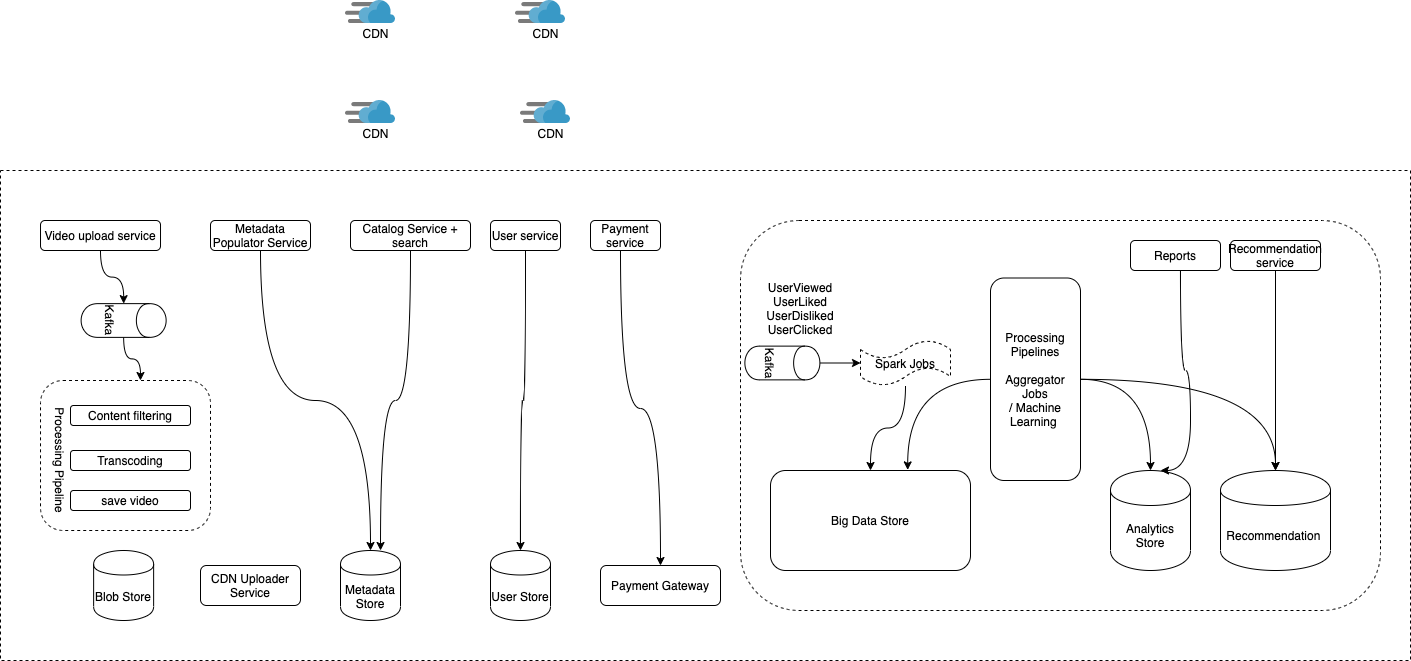

The diagram above was exported from draw.io. Its source (the exported page's mxGraphModel, read from the mxfile embedded in the PNG):
<mxGraphModel dx="1421" dy="991" grid="1" gridSize="10" guides="1" tooltips="1" connect="1" arrows="1" fold="1" page="0" pageScale="1" pageWidth="827" pageHeight="1169" math="0" shadow="0">
  <root>
    <mxCell id="0" />
    <mxCell id="1" parent="0" />
    <mxCell id="Uv8pRcPIRLzQSm4t4ZfB-1" value="" style="rounded=0;whiteSpace=wrap;html=1;strokeWidth=1;dashed=1;" parent="1" vertex="1">
      <mxGeometry x="-200" y="150" width="1410" height="490" as="geometry" />
    </mxCell>
    <mxCell id="Uv8pRcPIRLzQSm4t4ZfB-3" value="Blob Store" style="shape=cylinder;whiteSpace=wrap;html=1;boundedLbl=1;backgroundOutline=1;" parent="1" vertex="1">
      <mxGeometry x="-106.87" y="530" width="60" height="70" as="geometry" />
    </mxCell>
    <mxCell id="Uv8pRcPIRLzQSm4t4ZfB-4" value="User Store" style="shape=cylinder;whiteSpace=wrap;html=1;boundedLbl=1;backgroundOutline=1;" parent="1" vertex="1">
      <mxGeometry x="290" y="530" width="60" height="70" as="geometry" />
    </mxCell>
    <mxCell id="Uv8pRcPIRLzQSm4t4ZfB-5" value="Metadata Store" style="shape=cylinder;whiteSpace=wrap;html=1;boundedLbl=1;backgroundOutline=1;" parent="1" vertex="1">
      <mxGeometry x="140" y="530" width="60" height="70" as="geometry" />
    </mxCell>
    <mxCell id="Uv8pRcPIRLzQSm4t4ZfB-36" style="edgeStyle=orthogonalEdgeStyle;curved=1;orthogonalLoop=1;jettySize=auto;html=1;" parent="1" source="Uv8pRcPIRLzQSm4t4ZfB-9" target="Uv8pRcPIRLzQSm4t4ZfB-4" edge="1">
      <mxGeometry relative="1" as="geometry" />
    </mxCell>
    <mxCell id="Uv8pRcPIRLzQSm4t4ZfB-9" value="User service" style="rounded=1;whiteSpace=wrap;html=1;strokeWidth=1;" parent="1" vertex="1">
      <mxGeometry x="290" y="200" width="70" height="30" as="geometry" />
    </mxCell>
    <mxCell id="Uv8pRcPIRLzQSm4t4ZfB-14" value="Payment Gateway" style="rounded=1;whiteSpace=wrap;html=1;strokeWidth=1;" parent="1" vertex="1">
      <mxGeometry x="400" y="545" width="120" height="40" as="geometry" />
    </mxCell>
    <mxCell id="Uv8pRcPIRLzQSm4t4ZfB-30" style="edgeStyle=orthogonalEdgeStyle;orthogonalLoop=1;jettySize=auto;html=1;curved=1;" parent="1" source="Uv8pRcPIRLzQSm4t4ZfB-17" target="Uv8pRcPIRLzQSm4t4ZfB-18" edge="1">
      <mxGeometry relative="1" as="geometry" />
    </mxCell>
    <mxCell id="Uv8pRcPIRLzQSm4t4ZfB-17" value="Video upload service" style="rounded=1;whiteSpace=wrap;html=1;strokeWidth=1;" parent="1" vertex="1">
      <mxGeometry x="-159.99" y="200" width="120" height="30" as="geometry" />
    </mxCell>
    <mxCell id="Uv8pRcPIRLzQSm4t4ZfB-31" style="edgeStyle=orthogonalEdgeStyle;curved=1;orthogonalLoop=1;jettySize=auto;html=1;entryX=0.588;entryY=0;entryDx=0;entryDy=0;entryPerimeter=0;" parent="1" source="Uv8pRcPIRLzQSm4t4ZfB-18" target="Uv8pRcPIRLzQSm4t4ZfB-19" edge="1">
      <mxGeometry relative="1" as="geometry" />
    </mxCell>
    <mxCell id="Uv8pRcPIRLzQSm4t4ZfB-18" value="Kafka" style="shape=cylinder;whiteSpace=wrap;html=1;boundedLbl=1;backgroundOutline=1;rotation=90;" parent="1" vertex="1">
      <mxGeometry x="-93.74000000000001" y="257.5" width="33.75" height="85" as="geometry" />
    </mxCell>
    <mxCell id="Uv8pRcPIRLzQSm4t4ZfB-19" value="" style="rounded=1;whiteSpace=wrap;html=1;strokeWidth=1;dashed=1;" parent="1" vertex="1">
      <mxGeometry x="-159.99" y="360" width="169.99" height="150" as="geometry" />
    </mxCell>
    <mxCell id="Uv8pRcPIRLzQSm4t4ZfB-20" value="Content filtering" style="rounded=1;whiteSpace=wrap;html=1;strokeWidth=1;" parent="1" vertex="1">
      <mxGeometry x="-130" y="385" width="120" height="20" as="geometry" />
    </mxCell>
    <mxCell id="Uv8pRcPIRLzQSm4t4ZfB-21" value="Transcoding" style="rounded=1;whiteSpace=wrap;html=1;strokeWidth=1;" parent="1" vertex="1">
      <mxGeometry x="-130" y="430" width="120" height="20" as="geometry" />
    </mxCell>
    <mxCell id="Uv8pRcPIRLzQSm4t4ZfB-22" value="save video" style="rounded=1;whiteSpace=wrap;html=1;strokeWidth=1;" parent="1" vertex="1">
      <mxGeometry x="-130" y="470" width="120" height="20" as="geometry" />
    </mxCell>
    <mxCell id="Uv8pRcPIRLzQSm4t4ZfB-23" value="CDN Uploader Service" style="rounded=1;whiteSpace=wrap;html=1;strokeWidth=1;" parent="1" vertex="1">
      <mxGeometry y="545" width="100" height="40" as="geometry" />
    </mxCell>
    <mxCell id="Uv8pRcPIRLzQSm4t4ZfB-24" value="Processing Pipeline" style="text;html=1;strokeColor=none;fillColor=none;align=center;verticalAlign=middle;whiteSpace=wrap;rounded=0;dashed=1;rotation=90;" parent="1" vertex="1">
      <mxGeometry x="-230" y="430" width="180" height="20" as="geometry" />
    </mxCell>
    <mxCell id="Uv8pRcPIRLzQSm4t4ZfB-33" style="edgeStyle=orthogonalEdgeStyle;curved=1;orthogonalLoop=1;jettySize=auto;html=1;exitX=0.5;exitY=1;exitDx=0;exitDy=0;" parent="1" source="Uv8pRcPIRLzQSm4t4ZfB-27" target="Uv8pRcPIRLzQSm4t4ZfB-5" edge="1">
      <mxGeometry relative="1" as="geometry" />
    </mxCell>
    <mxCell id="Uv8pRcPIRLzQSm4t4ZfB-27" value="Metadata Populator Service" style="rounded=1;whiteSpace=wrap;html=1;strokeWidth=1;" parent="1" vertex="1">
      <mxGeometry x="10" y="200" width="100" height="30" as="geometry" />
    </mxCell>
    <mxCell id="Uv8pRcPIRLzQSm4t4ZfB-34" style="edgeStyle=orthogonalEdgeStyle;curved=1;orthogonalLoop=1;jettySize=auto;html=1;entryX=0.667;entryY=0;entryDx=0;entryDy=0;entryPerimeter=0;" parent="1" source="Uv8pRcPIRLzQSm4t4ZfB-32" target="Uv8pRcPIRLzQSm4t4ZfB-5" edge="1">
      <mxGeometry relative="1" as="geometry" />
    </mxCell>
    <mxCell id="Uv8pRcPIRLzQSm4t4ZfB-32" value="Catalog Service + search" style="rounded=1;whiteSpace=wrap;html=1;strokeWidth=1;" parent="1" vertex="1">
      <mxGeometry x="150" y="200" width="120" height="30" as="geometry" />
    </mxCell>
    <mxCell id="Uv8pRcPIRLzQSm4t4ZfB-37" value="" style="rounded=1;whiteSpace=wrap;html=1;dashed=1;" parent="1" vertex="1">
      <mxGeometry x="540" y="200" width="640" height="390" as="geometry" />
    </mxCell>
    <mxCell id="Uv8pRcPIRLzQSm4t4ZfB-43" style="edgeStyle=orthogonalEdgeStyle;curved=1;orthogonalLoop=1;jettySize=auto;html=1;entryX=0;entryY=0.5;entryDx=0;entryDy=0;entryPerimeter=0;" parent="1" source="Uv8pRcPIRLzQSm4t4ZfB-38" target="Uv8pRcPIRLzQSm4t4ZfB-41" edge="1">
      <mxGeometry relative="1" as="geometry" />
    </mxCell>
    <mxCell id="Uv8pRcPIRLzQSm4t4ZfB-38" value="Kafka" style="shape=cylinder;whiteSpace=wrap;html=1;boundedLbl=1;backgroundOutline=1;rotation=90;" parent="1" vertex="1">
      <mxGeometry x="565" y="305" width="33.75" height="75" as="geometry" />
    </mxCell>
    <mxCell id="Uv8pRcPIRLzQSm4t4ZfB-39" value="UserViewed&lt;br&gt;UserLiked&lt;br&gt;UserDisliked&lt;br&gt;UserClicked" style="text;html=1;strokeColor=none;fillColor=none;align=center;verticalAlign=middle;whiteSpace=wrap;rounded=0;dashed=1;" parent="1" vertex="1">
      <mxGeometry x="580" y="257.5" width="40" height="60" as="geometry" />
    </mxCell>
    <mxCell id="Uv8pRcPIRLzQSm4t4ZfB-40" value="Big Data Store" style="rounded=1;whiteSpace=wrap;html=1;strokeWidth=1;" parent="1" vertex="1">
      <mxGeometry x="570" y="450" width="200" height="100" as="geometry" />
    </mxCell>
    <mxCell id="Uv8pRcPIRLzQSm4t4ZfB-42" style="edgeStyle=orthogonalEdgeStyle;curved=1;orthogonalLoop=1;jettySize=auto;html=1;entryX=0.5;entryY=0;entryDx=0;entryDy=0;" parent="1" source="Uv8pRcPIRLzQSm4t4ZfB-41" target="Uv8pRcPIRLzQSm4t4ZfB-40" edge="1">
      <mxGeometry relative="1" as="geometry" />
    </mxCell>
    <mxCell id="Uv8pRcPIRLzQSm4t4ZfB-41" value="Spark Jobs" style="shape=tape;whiteSpace=wrap;html=1;dashed=1;" parent="1" vertex="1">
      <mxGeometry x="660" y="320" width="90" height="45" as="geometry" />
    </mxCell>
    <mxCell id="Uv8pRcPIRLzQSm4t4ZfB-46" style="edgeStyle=orthogonalEdgeStyle;curved=1;orthogonalLoop=1;jettySize=auto;html=1;entryX=0.686;entryY=-0.006;entryDx=0;entryDy=0;entryPerimeter=0;" parent="1" source="Uv8pRcPIRLzQSm4t4ZfB-44" target="Uv8pRcPIRLzQSm4t4ZfB-40" edge="1">
      <mxGeometry relative="1" as="geometry" />
    </mxCell>
    <mxCell id="Uv8pRcPIRLzQSm4t4ZfB-49" style="edgeStyle=orthogonalEdgeStyle;curved=1;orthogonalLoop=1;jettySize=auto;html=1;entryX=0.5;entryY=0;entryDx=0;entryDy=0;" parent="1" source="Uv8pRcPIRLzQSm4t4ZfB-44" target="Uv8pRcPIRLzQSm4t4ZfB-47" edge="1">
      <mxGeometry relative="1" as="geometry" />
    </mxCell>
    <mxCell id="Uv8pRcPIRLzQSm4t4ZfB-50" style="edgeStyle=orthogonalEdgeStyle;curved=1;orthogonalLoop=1;jettySize=auto;html=1;entryX=0.5;entryY=0;entryDx=0;entryDy=0;" parent="1" source="Uv8pRcPIRLzQSm4t4ZfB-44" target="Uv8pRcPIRLzQSm4t4ZfB-48" edge="1">
      <mxGeometry relative="1" as="geometry" />
    </mxCell>
    <mxCell id="Uv8pRcPIRLzQSm4t4ZfB-44" value="Processing Pipelines&lt;br&gt;&lt;br&gt;Aggregator Jobs&lt;br&gt;/ Machine Learning&amp;nbsp;" style="rounded=1;whiteSpace=wrap;html=1;strokeWidth=1;" parent="1" vertex="1">
      <mxGeometry x="790" y="257.5" width="90" height="202.5" as="geometry" />
    </mxCell>
    <mxCell id="Uv8pRcPIRLzQSm4t4ZfB-47" value="Analytics Store" style="shape=cylinder;whiteSpace=wrap;html=1;boundedLbl=1;backgroundOutline=1;" parent="1" vertex="1">
      <mxGeometry x="910" y="450" width="80" height="100" as="geometry" />
    </mxCell>
    <mxCell id="Uv8pRcPIRLzQSm4t4ZfB-48" value="Recommendation&amp;nbsp;" style="shape=cylinder;whiteSpace=wrap;html=1;boundedLbl=1;backgroundOutline=1;" parent="1" vertex="1">
      <mxGeometry x="1020" y="450" width="110" height="100" as="geometry" />
    </mxCell>
    <mxCell id="Uv8pRcPIRLzQSm4t4ZfB-52" style="edgeStyle=orthogonalEdgeStyle;curved=1;orthogonalLoop=1;jettySize=auto;html=1;entryX=0.5;entryY=0;entryDx=0;entryDy=0;" parent="1" source="Uv8pRcPIRLzQSm4t4ZfB-51" target="Uv8pRcPIRLzQSm4t4ZfB-48" edge="1">
      <mxGeometry relative="1" as="geometry" />
    </mxCell>
    <mxCell id="Uv8pRcPIRLzQSm4t4ZfB-51" value="Recommendation service" style="rounded=1;whiteSpace=wrap;html=1;strokeWidth=1;" parent="1" vertex="1">
      <mxGeometry x="1030" y="220" width="90" height="30" as="geometry" />
    </mxCell>
    <mxCell id="COfg_IzrniSo1mCmtwSk-3" style="edgeStyle=orthogonalEdgeStyle;curved=1;orthogonalLoop=1;jettySize=auto;html=1;entryX=0.625;entryY=0;entryDx=0;entryDy=0;entryPerimeter=0;" parent="1" source="COfg_IzrniSo1mCmtwSk-1" target="Uv8pRcPIRLzQSm4t4ZfB-47" edge="1">
      <mxGeometry relative="1" as="geometry">
        <Array as="points">
          <mxPoint x="980" y="350" />
          <mxPoint x="990" y="350" />
          <mxPoint x="990" y="450" />
        </Array>
      </mxGeometry>
    </mxCell>
    <mxCell id="COfg_IzrniSo1mCmtwSk-1" value="Reports" style="rounded=1;whiteSpace=wrap;html=1;strokeWidth=1;" parent="1" vertex="1">
      <mxGeometry x="930" y="220" width="90" height="30" as="geometry" />
    </mxCell>
    <mxCell id="dGjFYNWOxuytmHcD9nSq-2" style="edgeStyle=orthogonalEdgeStyle;orthogonalLoop=1;jettySize=auto;html=1;curved=1;" parent="1" source="dGjFYNWOxuytmHcD9nSq-1" target="Uv8pRcPIRLzQSm4t4ZfB-14" edge="1">
      <mxGeometry relative="1" as="geometry">
        <Array as="points">
          <mxPoint x="420" y="388" />
          <mxPoint x="460" y="388" />
        </Array>
      </mxGeometry>
    </mxCell>
    <mxCell id="dGjFYNWOxuytmHcD9nSq-1" value="Payment&lt;br&gt;service" style="rounded=1;whiteSpace=wrap;html=1;strokeWidth=1;" parent="1" vertex="1">
      <mxGeometry x="390" y="200" width="70" height="30" as="geometry" />
    </mxCell>
    <mxCell id="gvXwBWpgaL6mKQRf2bLU-1" value="" style="aspect=fixed;html=1;points=[];align=center;image;fontSize=12;image=img/lib/mscae/Content_Delivery_Network.svg;" parent="1" vertex="1">
      <mxGeometry x="145" y="80" width="50" height="23" as="geometry" />
    </mxCell>
    <mxCell id="gvXwBWpgaL6mKQRf2bLU-2" value="" style="aspect=fixed;html=1;points=[];align=center;image;fontSize=12;image=img/lib/mscae/Content_Delivery_Network.svg;" parent="1" vertex="1">
      <mxGeometry x="145" y="-20" width="50" height="23" as="geometry" />
    </mxCell>
    <mxCell id="gvXwBWpgaL6mKQRf2bLU-3" value="" style="aspect=fixed;html=1;points=[];align=center;image;fontSize=12;image=img/lib/mscae/Content_Delivery_Network.svg;" parent="1" vertex="1">
      <mxGeometry x="320" y="80" width="50" height="23" as="geometry" />
    </mxCell>
    <mxCell id="gvXwBWpgaL6mKQRf2bLU-4" value="" style="aspect=fixed;html=1;points=[];align=center;image;fontSize=12;image=img/lib/mscae/Content_Delivery_Network.svg;" parent="1" vertex="1">
      <mxGeometry x="315" y="-20" width="50" height="23" as="geometry" />
    </mxCell>
    <mxCell id="gvXwBWpgaL6mKQRf2bLU-5" value="CDN" style="text;html=1;align=center;verticalAlign=middle;resizable=0;points=[];autosize=1;" parent="1" vertex="1">
      <mxGeometry x="155" y="3" width="40" height="20" as="geometry" />
    </mxCell>
    <mxCell id="zOtDgiqM_7kul_pAq9ML-1" value="CDN" style="text;html=1;align=center;verticalAlign=middle;resizable=0;points=[];autosize=1;" parent="1" vertex="1">
      <mxGeometry x="330" y="103" width="40" height="20" as="geometry" />
    </mxCell>
    <mxCell id="zOtDgiqM_7kul_pAq9ML-2" value="CDN" style="text;html=1;align=center;verticalAlign=middle;resizable=0;points=[];autosize=1;" parent="1" vertex="1">
      <mxGeometry x="325" y="3" width="40" height="20" as="geometry" />
    </mxCell>
    <mxCell id="zOtDgiqM_7kul_pAq9ML-3" value="CDN" style="text;html=1;align=center;verticalAlign=middle;resizable=0;points=[];autosize=1;" parent="1" vertex="1">
      <mxGeometry x="155" y="103" width="40" height="20" as="geometry" />
    </mxCell>
  </root>
</mxGraphModel>